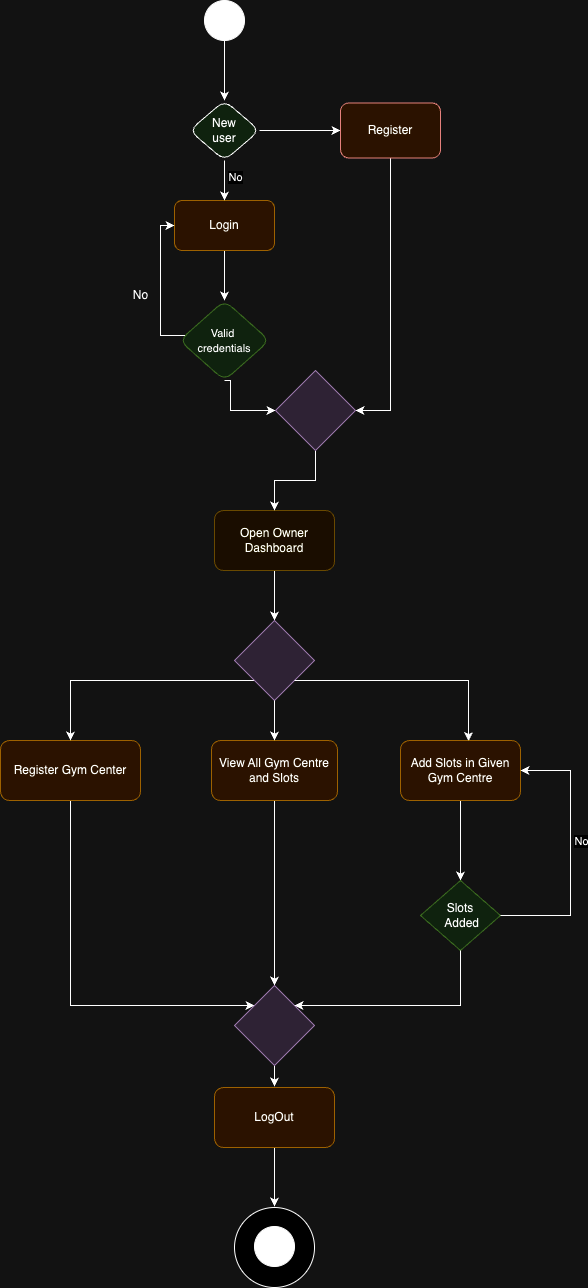

The diagram above was exported from draw.io. Its source (the exported page's mxGraphModel, read from the mxfile embedded in the PNG):
<mxGraphModel dx="1242" dy="734" grid="1" gridSize="10" guides="1" tooltips="1" connect="1" arrows="1" fold="1" page="1" pageScale="1" pageWidth="827" pageHeight="1169" math="0" shadow="0">
  <root>
    <mxCell id="0" />
    <mxCell id="1" parent="0" />
    <mxCell id="ajeUkGc1C4yR8-DsVC-p-2" style="edgeStyle=orthogonalEdgeStyle;rounded=0;orthogonalLoop=1;jettySize=auto;html=1;exitX=0.5;exitY=1;exitDx=0;exitDy=0;entryX=0.5;entryY=0;entryDx=0;entryDy=0;" parent="1" source="ajeUkGc1C4yR8-DsVC-p-1" target="QEtXzRTY24voe2X26Q3R-5" edge="1">
      <mxGeometry relative="1" as="geometry">
        <mxPoint x="400" y="160" as="targetPoint" />
      </mxGeometry>
    </mxCell>
    <mxCell id="ajeUkGc1C4yR8-DsVC-p-1" value="" style="ellipse;whiteSpace=wrap;html=1;aspect=fixed;fillColor=#000000;" parent="1" vertex="1">
      <mxGeometry x="374" y="60" width="40" height="40" as="geometry" />
    </mxCell>
    <mxCell id="Fa954v4igxgCsy9IHcoj-1" style="edgeStyle=orthogonalEdgeStyle;rounded=0;orthogonalLoop=1;jettySize=auto;html=1;exitX=0.5;exitY=1;exitDx=0;exitDy=0;" parent="1" source="WvWARst3VVFZblvCL2fw-1" target="hFQD3r3UWWQdWCgS_-cx-1" edge="1">
      <mxGeometry relative="1" as="geometry" />
    </mxCell>
    <mxCell id="WvWARst3VVFZblvCL2fw-1" value="View All Gym Centre and Slots" style="rounded=1;whiteSpace=wrap;html=1;fillColor=#ffe6cc;strokeColor=#d79b00;" parent="1" vertex="1">
      <mxGeometry x="381" y="800" width="126" height="60" as="geometry" />
    </mxCell>
    <mxCell id="hVEoV0Rsuj9zKlls8mia-1" style="edgeStyle=orthogonalEdgeStyle;rounded=0;orthogonalLoop=1;jettySize=auto;html=1;entryX=0;entryY=0;entryDx=0;entryDy=0;" parent="1" source="WvWARst3VVFZblvCL2fw-2" target="hFQD3r3UWWQdWCgS_-cx-1" edge="1">
      <mxGeometry relative="1" as="geometry">
        <Array as="points">
          <mxPoint x="240" y="1065" />
        </Array>
      </mxGeometry>
    </mxCell>
    <mxCell id="WvWARst3VVFZblvCL2fw-2" value="Register Gym Center" style="rounded=1;whiteSpace=wrap;html=1;fillColor=#ffe6cc;strokeColor=#d79b00;" parent="1" vertex="1">
      <mxGeometry x="170" y="800" width="140" height="60" as="geometry" />
    </mxCell>
    <mxCell id="Fa954v4igxgCsy9IHcoj-2" style="edgeStyle=orthogonalEdgeStyle;rounded=0;orthogonalLoop=1;jettySize=auto;html=1;exitX=0.5;exitY=1;exitDx=0;exitDy=0;" parent="1" source="WvWARst3VVFZblvCL2fw-3" target="Fa954v4igxgCsy9IHcoj-3" edge="1">
      <mxGeometry relative="1" as="geometry">
        <mxPoint x="640" y="1010" as="targetPoint" />
      </mxGeometry>
    </mxCell>
    <mxCell id="WvWARst3VVFZblvCL2fw-3" value="Add Slots in Given Gym Centre" style="rounded=1;whiteSpace=wrap;html=1;fillColor=#ffe6cc;strokeColor=#d79b00;" parent="1" vertex="1">
      <mxGeometry x="570" y="800" width="120" height="60" as="geometry" />
    </mxCell>
    <mxCell id="QEtXzRTY24voe2X26Q3R-1" style="edgeStyle=orthogonalEdgeStyle;rounded=0;orthogonalLoop=1;jettySize=auto;html=1;" parent="1" source="QEtXzRTY24voe2X26Q3R-2" target="QEtXzRTY24voe2X26Q3R-8" edge="1">
      <mxGeometry relative="1" as="geometry" />
    </mxCell>
    <mxCell id="QEtXzRTY24voe2X26Q3R-2" value="Login" style="rounded=1;whiteSpace=wrap;html=1;fillColor=#ffe6cc;strokeColor=#d79b00;" parent="1" vertex="1">
      <mxGeometry x="344" y="260" width="100" height="50" as="geometry" />
    </mxCell>
    <mxCell id="QEtXzRTY24voe2X26Q3R-4" style="edgeStyle=orthogonalEdgeStyle;rounded=0;orthogonalLoop=1;jettySize=auto;html=1;" parent="1" source="QEtXzRTY24voe2X26Q3R-5" target="QEtXzRTY24voe2X26Q3R-2" edge="1">
      <mxGeometry relative="1" as="geometry" />
    </mxCell>
    <mxCell id="u2VmadjNMWw9WB8LdJdj-1" value="No" style="edgeLabel;html=1;align=center;verticalAlign=middle;resizable=0;points=[];" parent="QEtXzRTY24voe2X26Q3R-4" connectable="0" vertex="1">
      <mxGeometry x="-0.2" y="-1" relative="1" as="geometry">
        <mxPoint x="11" as="offset" />
      </mxGeometry>
    </mxCell>
    <mxCell id="On0nNx6UoI46Dec6YFqC-1" style="edgeStyle=orthogonalEdgeStyle;rounded=0;orthogonalLoop=1;jettySize=auto;html=1;exitX=1;exitY=0.5;exitDx=0;exitDy=0;entryX=0;entryY=0.5;entryDx=0;entryDy=0;" parent="1" source="QEtXzRTY24voe2X26Q3R-5" target="QEtXzRTY24voe2X26Q3R-9" edge="1">
      <mxGeometry relative="1" as="geometry" />
    </mxCell>
    <mxCell id="QEtXzRTY24voe2X26Q3R-5" value="New&lt;div&gt;user&lt;/div&gt;" style="rhombus;whiteSpace=wrap;html=1;rounded=1;fillColor=#D5E8D4;" parent="1" vertex="1">
      <mxGeometry x="359" y="160" width="70" height="60" as="geometry" />
    </mxCell>
    <mxCell id="QEtXzRTY24voe2X26Q3R-6" value="No" style="text;html=1;align=center;verticalAlign=middle;resizable=0;points=[];autosize=1;strokeColor=none;fillColor=none;" parent="1" vertex="1">
      <mxGeometry x="290" y="340" width="40" height="30" as="geometry" />
    </mxCell>
    <mxCell id="QEtXzRTY24voe2X26Q3R-7" style="edgeStyle=orthogonalEdgeStyle;rounded=0;orthogonalLoop=1;jettySize=auto;html=1;entryX=0;entryY=0.5;entryDx=0;entryDy=0;" parent="1" source="QEtXzRTY24voe2X26Q3R-8" target="QEtXzRTY24voe2X26Q3R-2" edge="1">
      <mxGeometry relative="1" as="geometry">
        <Array as="points">
          <mxPoint x="330" y="395" />
          <mxPoint x="330" y="285" />
        </Array>
      </mxGeometry>
    </mxCell>
    <mxCell id="C2Xsm2pInQDAm5fHIsBP-2" style="edgeStyle=orthogonalEdgeStyle;rounded=0;orthogonalLoop=1;jettySize=auto;html=1;exitX=0.5;exitY=1;exitDx=0;exitDy=0;entryX=0;entryY=0.5;entryDx=0;entryDy=0;exitPerimeter=0;" parent="1" source="QEtXzRTY24voe2X26Q3R-8" target="V4IUkSyeWZ33hjDiQBvG-2" edge="1">
      <mxGeometry relative="1" as="geometry">
        <Array as="points">
          <mxPoint x="400" y="470" />
        </Array>
      </mxGeometry>
    </mxCell>
    <mxCell id="QEtXzRTY24voe2X26Q3R-8" value="&lt;font style=&quot;font-size: 11px;&quot;&gt;Valid&amp;nbsp;&lt;/font&gt;&lt;div&gt;&lt;font style=&quot;font-size: 11px;&quot;&gt;credentials&lt;/font&gt;&lt;/div&gt;" style="rhombus;whiteSpace=wrap;html=1;rounded=1;fillColor=#d5e8d4;strokeColor=#82b366;" parent="1" vertex="1">
      <mxGeometry x="349" y="360" width="90" height="80" as="geometry" />
    </mxCell>
    <mxCell id="z4F0YX5IDphxmO2KsltQ-1" style="edgeStyle=orthogonalEdgeStyle;rounded=0;orthogonalLoop=1;jettySize=auto;html=1;exitX=0.5;exitY=1;exitDx=0;exitDy=0;entryX=1;entryY=0.5;entryDx=0;entryDy=0;" parent="1" source="QEtXzRTY24voe2X26Q3R-9" target="V4IUkSyeWZ33hjDiQBvG-2" edge="1">
      <mxGeometry relative="1" as="geometry" />
    </mxCell>
    <mxCell id="QEtXzRTY24voe2X26Q3R-9" value="Register" style="rounded=1;whiteSpace=wrap;html=1;fillColor=#FFE6CC;strokeColor=#b85450;" parent="1" vertex="1">
      <mxGeometry x="510" y="162.5" width="100" height="55" as="geometry" />
    </mxCell>
    <mxCell id="pDdZoORRGmbouwVpAAnk-4" style="edgeStyle=orthogonalEdgeStyle;rounded=0;orthogonalLoop=1;jettySize=auto;html=1;exitX=0.5;exitY=1;exitDx=0;exitDy=0;entryX=0.5;entryY=0;entryDx=0;entryDy=0;" parent="1" edge="1">
      <mxGeometry relative="1" as="geometry" />
    </mxCell>
    <mxCell id="bpUaw9ZfKm2YmT4ul-Np-2" style="edgeStyle=orthogonalEdgeStyle;rounded=0;orthogonalLoop=1;jettySize=auto;html=1;exitX=0.5;exitY=1;exitDx=0;exitDy=0;entryX=0.5;entryY=0;entryDx=0;entryDy=0;" parent="1" source="V4IUkSyeWZ33hjDiQBvG-1" target="bpUaw9ZfKm2YmT4ul-Np-1" edge="1">
      <mxGeometry relative="1" as="geometry" />
    </mxCell>
    <mxCell id="V4IUkSyeWZ33hjDiQBvG-1" value="Open Owner Dashboard" style="rounded=1;whiteSpace=wrap;html=1;fillColor=#fff2cc;strokeColor=#d6b656;" parent="1" vertex="1">
      <mxGeometry x="384" y="570" width="120" height="60" as="geometry" />
    </mxCell>
    <mxCell id="V4IUkSyeWZ33hjDiQBvG-3" value="" style="edgeStyle=orthogonalEdgeStyle;rounded=0;orthogonalLoop=1;jettySize=auto;html=1;" parent="1" source="V4IUkSyeWZ33hjDiQBvG-2" target="V4IUkSyeWZ33hjDiQBvG-1" edge="1">
      <mxGeometry relative="1" as="geometry" />
    </mxCell>
    <mxCell id="V4IUkSyeWZ33hjDiQBvG-2" value="" style="rhombus;whiteSpace=wrap;html=1;fillColor=#e1d5e7;strokeColor=#9673a6;" parent="1" vertex="1">
      <mxGeometry x="445" y="430" width="80" height="80" as="geometry" />
    </mxCell>
    <mxCell id="dgRHBebGpKREAnYIasw1-1" style="edgeStyle=orthogonalEdgeStyle;rounded=0;orthogonalLoop=1;jettySize=auto;html=1;exitX=0;exitY=1;exitDx=0;exitDy=0;entryX=0.5;entryY=0;entryDx=0;entryDy=0;" parent="1" source="bpUaw9ZfKm2YmT4ul-Np-1" target="WvWARst3VVFZblvCL2fw-2" edge="1">
      <mxGeometry relative="1" as="geometry">
        <mxPoint x="304" y="900" as="targetPoint" />
      </mxGeometry>
    </mxCell>
    <mxCell id="bpUaw9ZfKm2YmT4ul-Np-1" value="" style="rhombus;whiteSpace=wrap;html=1;fillColor=#e1d5e7;strokeColor=#9673a6;rounded=0;" parent="1" vertex="1">
      <mxGeometry x="404" y="680" width="80" height="80" as="geometry" />
    </mxCell>
    <mxCell id="dgRHBebGpKREAnYIasw1-3" style="edgeStyle=orthogonalEdgeStyle;rounded=0;orthogonalLoop=1;jettySize=auto;html=1;exitX=1;exitY=1;exitDx=0;exitDy=0;entryX=0.567;entryY=0.008;entryDx=0;entryDy=0;entryPerimeter=0;" parent="1" source="bpUaw9ZfKm2YmT4ul-Np-1" target="WvWARst3VVFZblvCL2fw-3" edge="1">
      <mxGeometry relative="1" as="geometry">
        <mxPoint x="594" y="900" as="targetPoint" />
      </mxGeometry>
    </mxCell>
    <mxCell id="Fa954v4igxgCsy9IHcoj-8" style="edgeStyle=orthogonalEdgeStyle;rounded=0;orthogonalLoop=1;jettySize=auto;html=1;exitX=0.5;exitY=1;exitDx=0;exitDy=0;" parent="1" source="hFQD3r3UWWQdWCgS_-cx-1" edge="1">
      <mxGeometry relative="1" as="geometry">
        <mxPoint x="444" y="1146" as="targetPoint" />
      </mxGeometry>
    </mxCell>
    <mxCell id="Fa954v4igxgCsy9IHcoj-3" value="Slots&lt;div&gt;&amp;nbsp;Added&lt;/div&gt;" style="rhombus;whiteSpace=wrap;html=1;fillColor=#d5e8d4;strokeColor=#82b366;" parent="1" vertex="1">
      <mxGeometry x="590" y="940" width="80" height="70" as="geometry" />
    </mxCell>
    <mxCell id="Fa954v4igxgCsy9IHcoj-4" style="edgeStyle=orthogonalEdgeStyle;rounded=0;orthogonalLoop=1;jettySize=auto;html=1;exitX=1;exitY=0.5;exitDx=0;exitDy=0;entryX=1;entryY=0.5;entryDx=0;entryDy=0;" parent="1" source="Fa954v4igxgCsy9IHcoj-3" target="WvWARst3VVFZblvCL2fw-3" edge="1">
      <mxGeometry relative="1" as="geometry">
        <Array as="points">
          <mxPoint x="740" y="975" />
          <mxPoint x="740" y="830" />
        </Array>
        <mxPoint x="710" y="905" as="sourcePoint" />
        <mxPoint x="730" y="760" as="targetPoint" />
      </mxGeometry>
    </mxCell>
    <mxCell id="Fa954v4igxgCsy9IHcoj-5" value="No" style="edgeLabel;html=1;align=center;verticalAlign=middle;resizable=0;points=[];" parent="Fa954v4igxgCsy9IHcoj-4" connectable="0" vertex="1">
      <mxGeometry x="0.0327" y="-3" relative="1" as="geometry">
        <mxPoint x="7" y="-8" as="offset" />
      </mxGeometry>
    </mxCell>
    <mxCell id="Fa954v4igxgCsy9IHcoj-6" style="edgeStyle=orthogonalEdgeStyle;rounded=0;orthogonalLoop=1;jettySize=auto;html=1;exitX=0.5;exitY=1;exitDx=0;exitDy=0;entryX=1;entryY=0;entryDx=0;entryDy=0;" parent="1" source="Fa954v4igxgCsy9IHcoj-3" edge="1">
      <mxGeometry relative="1" as="geometry">
        <Array as="points">
          <mxPoint x="640" y="1189" />
        </Array>
      </mxGeometry>
    </mxCell>
    <mxCell id="Fa954v4igxgCsy9IHcoj-7" value="Yes" style="edgeLabel;html=1;align=center;verticalAlign=middle;resizable=0;points=[];" parent="Fa954v4igxgCsy9IHcoj-6" connectable="0" vertex="1">
      <mxGeometry x="0.1525" y="-1" relative="1" as="geometry">
        <mxPoint y="12" as="offset" />
      </mxGeometry>
    </mxCell>
    <mxCell id="lgtWE-J1a99WkGYCKJqM-1" style="edgeStyle=orthogonalEdgeStyle;rounded=0;orthogonalLoop=1;jettySize=auto;html=1;exitX=0.5;exitY=1;exitDx=0;exitDy=0;entryX=0.5;entryY=0;entryDx=0;entryDy=0;" parent="1" edge="1">
      <mxGeometry relative="1" as="geometry">
        <mxPoint x="444" y="1266" as="targetPoint" />
        <mxPoint x="444" y="1206" as="sourcePoint" />
      </mxGeometry>
    </mxCell>
    <mxCell id="Fa954v4igxgCsy9IHcoj-9" value="LogOut" style="rounded=1;whiteSpace=wrap;html=1;fillColor=#ffe6cc;strokeColor=#d79b00;" parent="1" vertex="1">
      <mxGeometry x="384" y="1147" width="120" height="60" as="geometry" />
    </mxCell>
    <mxCell id="dgRHBebGpKREAnYIasw1-2" style="edgeStyle=orthogonalEdgeStyle;rounded=0;orthogonalLoop=1;jettySize=auto;html=1;exitX=0.5;exitY=1;exitDx=0;exitDy=0;entryX=0.5;entryY=0;entryDx=0;entryDy=0;" parent="1" source="bpUaw9ZfKm2YmT4ul-Np-1" target="WvWARst3VVFZblvCL2fw-1" edge="1">
      <mxGeometry relative="1" as="geometry">
        <mxPoint x="444" y="880" as="targetPoint" />
      </mxGeometry>
    </mxCell>
    <mxCell id="hFQD3r3UWWQdWCgS_-cx-1" value="" style="rhombus;whiteSpace=wrap;html=1;fillColor=#e1d5e7;strokeColor=#9673a6;" parent="1" vertex="1">
      <mxGeometry x="404" y="1045" width="80" height="80" as="geometry" />
    </mxCell>
    <mxCell id="7k9S5e20QlLgK4u1JME5-5" style="edgeStyle=orthogonalEdgeStyle;rounded=0;orthogonalLoop=1;jettySize=auto;html=1;exitX=0.5;exitY=1;exitDx=0;exitDy=0;entryX=1;entryY=0;entryDx=0;entryDy=0;" parent="1" source="Fa954v4igxgCsy9IHcoj-3" target="hFQD3r3UWWQdWCgS_-cx-1" edge="1">
      <mxGeometry relative="1" as="geometry">
        <Array as="points">
          <mxPoint x="630" y="1065" />
        </Array>
      </mxGeometry>
    </mxCell>
    <mxCell id="7k9S5e20QlLgK4u1JME5-3" value="" style="group" parent="1" connectable="0" vertex="1">
      <mxGeometry x="404" y="1267" width="80" height="80" as="geometry" />
    </mxCell>
    <mxCell id="7k9S5e20QlLgK4u1JME5-1" value="" style="ellipse;whiteSpace=wrap;html=1;aspect=fixed;" parent="7k9S5e20QlLgK4u1JME5-3" vertex="1">
      <mxGeometry width="80" height="80" as="geometry" />
    </mxCell>
    <mxCell id="7k9S5e20QlLgK4u1JME5-2" value="" style="ellipse;whiteSpace=wrap;html=1;aspect=fixed;fillColor=#000000;perimeterSpacing=0;" parent="7k9S5e20QlLgK4u1JME5-3" vertex="1">
      <mxGeometry x="20" y="19" width="40" height="40" as="geometry" />
    </mxCell>
  </root>
</mxGraphModel>